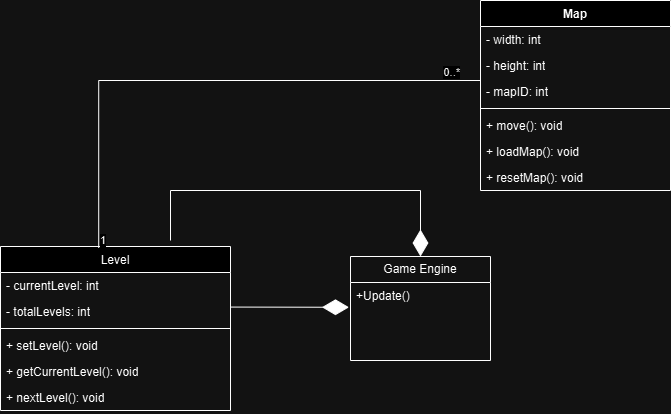

The diagram above was exported from draw.io. Its source (the exported page's mxGraphModel, read from the mxfile embedded in the PNG):
<mxGraphModel dx="1932" dy="1718" grid="1" gridSize="10" guides="1" tooltips="1" connect="1" arrows="1" fold="1" page="1" pageScale="1" pageWidth="827" pageHeight="1169" math="0" shadow="0">
  <root>
    <mxCell id="0" />
    <mxCell id="1" parent="0" />
    <mxCell id="wT4RwTwHWWwRhvSjAwFd-1" value="&lt;span style=&quot;font-weight: 400;&quot;&gt;&lt;font style=&quot;font-size: 12px;&quot;&gt;Level&lt;/font&gt;&lt;/span&gt;" style="swimlane;fontStyle=1;align=center;verticalAlign=top;childLayout=stackLayout;horizontal=1;startSize=26;horizontalStack=0;resizeParent=1;resizeParentMax=0;resizeLast=0;collapsible=1;marginBottom=0;whiteSpace=wrap;html=1;" vertex="1" parent="1">
      <mxGeometry x="-260" y="96" width="230" height="164" as="geometry" />
    </mxCell>
    <mxCell id="wT4RwTwHWWwRhvSjAwFd-2" value="&lt;font style=&quot;font-size: 12px;&quot;&gt;- currentLevel: int&lt;/font&gt;" style="text;strokeColor=none;fillColor=none;align=left;verticalAlign=top;spacingLeft=4;spacingRight=4;overflow=hidden;rotatable=0;points=[[0,0.5],[1,0.5]];portConstraint=eastwest;whiteSpace=wrap;html=1;" vertex="1" parent="wT4RwTwHWWwRhvSjAwFd-1">
      <mxGeometry y="26" width="230" height="26" as="geometry" />
    </mxCell>
    <mxCell id="wT4RwTwHWWwRhvSjAwFd-3" value="&lt;font style=&quot;font-size: 12px;&quot;&gt;- totalLevels: int&lt;/font&gt;" style="text;strokeColor=none;fillColor=none;align=left;verticalAlign=top;spacingLeft=4;spacingRight=4;overflow=hidden;rotatable=0;points=[[0,0.5],[1,0.5]];portConstraint=eastwest;whiteSpace=wrap;html=1;" vertex="1" parent="wT4RwTwHWWwRhvSjAwFd-1">
      <mxGeometry y="52" width="230" height="26" as="geometry" />
    </mxCell>
    <mxCell id="wT4RwTwHWWwRhvSjAwFd-4" value="" style="line;strokeWidth=1;fillColor=none;align=left;verticalAlign=middle;spacingTop=-1;spacingLeft=3;spacingRight=3;rotatable=0;labelPosition=right;points=[];portConstraint=eastwest;strokeColor=inherit;" vertex="1" parent="wT4RwTwHWWwRhvSjAwFd-1">
      <mxGeometry y="78" width="230" height="8" as="geometry" />
    </mxCell>
    <mxCell id="wT4RwTwHWWwRhvSjAwFd-5" value="&lt;font style=&quot;font-size: 12px;&quot;&gt;+ setLevel(): void&lt;/font&gt;" style="text;strokeColor=none;fillColor=none;align=left;verticalAlign=top;spacingLeft=4;spacingRight=4;overflow=hidden;rotatable=0;points=[[0,0.5],[1,0.5]];portConstraint=eastwest;whiteSpace=wrap;html=1;" vertex="1" parent="wT4RwTwHWWwRhvSjAwFd-1">
      <mxGeometry y="86" width="230" height="26" as="geometry" />
    </mxCell>
    <mxCell id="wT4RwTwHWWwRhvSjAwFd-6" value="&lt;font style=&quot;font-size: 12px;&quot;&gt;+ getCurrentLevel(): void&lt;/font&gt;" style="text;strokeColor=none;fillColor=none;align=left;verticalAlign=top;spacingLeft=4;spacingRight=4;overflow=hidden;rotatable=0;points=[[0,0.5],[1,0.5]];portConstraint=eastwest;whiteSpace=wrap;html=1;" vertex="1" parent="wT4RwTwHWWwRhvSjAwFd-1">
      <mxGeometry y="112" width="230" height="26" as="geometry" />
    </mxCell>
    <mxCell id="wT4RwTwHWWwRhvSjAwFd-7" value="&lt;font style=&quot;font-size: 12px;&quot;&gt;+ nextLevel(): void&lt;/font&gt;" style="text;strokeColor=none;fillColor=none;align=left;verticalAlign=top;spacingLeft=4;spacingRight=4;overflow=hidden;rotatable=0;points=[[0,0.5],[1,0.5]];portConstraint=eastwest;whiteSpace=wrap;html=1;" vertex="1" parent="wT4RwTwHWWwRhvSjAwFd-1">
      <mxGeometry y="138" width="230" height="26" as="geometry" />
    </mxCell>
    <mxCell id="wT4RwTwHWWwRhvSjAwFd-8" value="Game Engine" style="swimlane;fontStyle=0;childLayout=stackLayout;horizontal=1;startSize=26;fillColor=none;horizontalStack=0;resizeParent=1;resizeParentMax=0;resizeLast=0;collapsible=1;marginBottom=0;whiteSpace=wrap;html=1;" vertex="1" parent="1">
      <mxGeometry x="90" y="106" width="140" height="104" as="geometry" />
    </mxCell>
    <mxCell id="wT4RwTwHWWwRhvSjAwFd-9" value="+Update()" style="text;strokeColor=none;fillColor=none;align=left;verticalAlign=top;spacingLeft=4;spacingRight=4;overflow=hidden;rotatable=0;points=[[0,0.5],[1,0.5]];portConstraint=eastwest;whiteSpace=wrap;html=1;" vertex="1" parent="wT4RwTwHWWwRhvSjAwFd-8">
      <mxGeometry y="26" width="140" height="26" as="geometry" />
    </mxCell>
    <mxCell id="wT4RwTwHWWwRhvSjAwFd-10" value="" style="endArrow=diamondThin;endFill=1;endSize=24;html=1;rounded=0;entryX=-0.011;entryY=0.953;entryDx=0;entryDy=0;entryPerimeter=0;" edge="1" parent="wT4RwTwHWWwRhvSjAwFd-8" target="wT4RwTwHWWwRhvSjAwFd-9">
      <mxGeometry width="160" relative="1" as="geometry">
        <mxPoint x="-120" y="50.56999999999999" as="sourcePoint" />
        <mxPoint x="-3" y="51" as="targetPoint" />
      </mxGeometry>
    </mxCell>
    <mxCell id="wT4RwTwHWWwRhvSjAwFd-11" style="text;strokeColor=none;fillColor=none;align=left;verticalAlign=top;spacingLeft=4;spacingRight=4;overflow=hidden;rotatable=0;points=[[0,0.5],[1,0.5]];portConstraint=eastwest;whiteSpace=wrap;html=1;" vertex="1" parent="wT4RwTwHWWwRhvSjAwFd-8">
      <mxGeometry y="52" width="140" height="26" as="geometry" />
    </mxCell>
    <mxCell id="wT4RwTwHWWwRhvSjAwFd-12" style="text;strokeColor=none;fillColor=none;align=left;verticalAlign=top;spacingLeft=4;spacingRight=4;overflow=hidden;rotatable=0;points=[[0,0.5],[1,0.5]];portConstraint=eastwest;whiteSpace=wrap;html=1;" vertex="1" parent="wT4RwTwHWWwRhvSjAwFd-8">
      <mxGeometry y="78" width="140" height="26" as="geometry" />
    </mxCell>
    <mxCell id="wT4RwTwHWWwRhvSjAwFd-13" value="" style="endArrow=none;html=1;edgeStyle=orthogonalEdgeStyle;rounded=0;exitX=0.427;exitY=0.009;exitDx=0;exitDy=0;exitPerimeter=0;entryX=0;entryY=0.077;entryDx=0;entryDy=0;entryPerimeter=0;" edge="1" parent="1" source="wT4RwTwHWWwRhvSjAwFd-1" target="FeZK74HCd66-xVxUPo3C-4">
      <mxGeometry relative="1" as="geometry">
        <mxPoint x="-190" y="40" as="sourcePoint" />
        <mxPoint x="200" y="-85" as="targetPoint" />
      </mxGeometry>
    </mxCell>
    <mxCell id="wT4RwTwHWWwRhvSjAwFd-14" value="1" style="edgeLabel;resizable=0;html=1;align=left;verticalAlign=bottom;" connectable="0" vertex="1" parent="wT4RwTwHWWwRhvSjAwFd-13">
      <mxGeometry x="-1" relative="1" as="geometry" />
    </mxCell>
    <mxCell id="wT4RwTwHWWwRhvSjAwFd-17" value="" style="endArrow=diamondThin;endFill=1;endSize=24;html=1;rounded=0;entryX=0.5;entryY=0;entryDx=0;entryDy=0;" edge="1" parent="1" target="wT4RwTwHWWwRhvSjAwFd-8">
      <mxGeometry width="160" relative="1" as="geometry">
        <mxPoint x="-90" y="90" as="sourcePoint" />
        <mxPoint x="70" y="50" as="targetPoint" />
        <Array as="points">
          <mxPoint x="-90" y="40" />
          <mxPoint x="160" y="40" />
        </Array>
      </mxGeometry>
    </mxCell>
    <mxCell id="FeZK74HCd66-xVxUPo3C-1" value="Map" style="swimlane;fontStyle=1;align=center;verticalAlign=top;childLayout=stackLayout;horizontal=1;startSize=26;horizontalStack=0;resizeParent=1;resizeParentMax=0;resizeLast=0;collapsible=1;marginBottom=0;whiteSpace=wrap;html=1;" vertex="1" parent="1">
      <mxGeometry x="220" y="-150" width="190" height="190" as="geometry" />
    </mxCell>
    <mxCell id="FeZK74HCd66-xVxUPo3C-2" value="&lt;font style=&quot;font-size: 12px;&quot;&gt;- width: int&lt;/font&gt;" style="text;strokeColor=none;fillColor=none;align=left;verticalAlign=top;spacingLeft=4;spacingRight=4;overflow=hidden;rotatable=0;points=[[0,0.5],[1,0.5]];portConstraint=eastwest;whiteSpace=wrap;html=1;" vertex="1" parent="FeZK74HCd66-xVxUPo3C-1">
      <mxGeometry y="26" width="190" height="26" as="geometry" />
    </mxCell>
    <mxCell id="FeZK74HCd66-xVxUPo3C-3" value="&lt;font style=&quot;font-size: 12px;&quot;&gt;- height: int&lt;/font&gt;" style="text;strokeColor=none;fillColor=none;align=left;verticalAlign=top;spacingLeft=4;spacingRight=4;overflow=hidden;rotatable=0;points=[[0,0.5],[1,0.5]];portConstraint=eastwest;whiteSpace=wrap;html=1;" vertex="1" parent="FeZK74HCd66-xVxUPo3C-1">
      <mxGeometry y="52" width="190" height="26" as="geometry" />
    </mxCell>
    <mxCell id="FeZK74HCd66-xVxUPo3C-4" value="&lt;font style=&quot;font-size: 12px;&quot;&gt;- mapID: int&lt;/font&gt;" style="text;strokeColor=none;fillColor=none;align=left;verticalAlign=top;spacingLeft=4;spacingRight=4;overflow=hidden;rotatable=0;points=[[0,0.5],[1,0.5]];portConstraint=eastwest;whiteSpace=wrap;html=1;" vertex="1" parent="FeZK74HCd66-xVxUPo3C-1">
      <mxGeometry y="78" width="190" height="26" as="geometry" />
    </mxCell>
    <mxCell id="FeZK74HCd66-xVxUPo3C-5" value="" style="line;strokeWidth=1;fillColor=none;align=left;verticalAlign=middle;spacingTop=-1;spacingLeft=3;spacingRight=3;rotatable=0;labelPosition=right;points=[];portConstraint=eastwest;strokeColor=inherit;" vertex="1" parent="FeZK74HCd66-xVxUPo3C-1">
      <mxGeometry y="104" width="190" height="8" as="geometry" />
    </mxCell>
    <mxCell id="FeZK74HCd66-xVxUPo3C-6" value="&lt;font style=&quot;font-size: 12px;&quot;&gt;+ move(): void&lt;/font&gt;" style="text;strokeColor=none;fillColor=none;align=left;verticalAlign=top;spacingLeft=4;spacingRight=4;overflow=hidden;rotatable=0;points=[[0,0.5],[1,0.5]];portConstraint=eastwest;whiteSpace=wrap;html=1;" vertex="1" parent="FeZK74HCd66-xVxUPo3C-1">
      <mxGeometry y="112" width="190" height="26" as="geometry" />
    </mxCell>
    <mxCell id="FeZK74HCd66-xVxUPo3C-7" value="&lt;font style=&quot;font-size: 12px;&quot;&gt;+ loadMap(): void&lt;/font&gt;" style="text;strokeColor=none;fillColor=none;align=left;verticalAlign=top;spacingLeft=4;spacingRight=4;overflow=hidden;rotatable=0;points=[[0,0.5],[1,0.5]];portConstraint=eastwest;whiteSpace=wrap;html=1;" vertex="1" parent="FeZK74HCd66-xVxUPo3C-1">
      <mxGeometry y="138" width="190" height="26" as="geometry" />
    </mxCell>
    <mxCell id="FeZK74HCd66-xVxUPo3C-8" value="&lt;font style=&quot;font-size: 12px;&quot;&gt;+ resetMap(): void&lt;/font&gt;" style="text;strokeColor=none;fillColor=none;align=left;verticalAlign=top;spacingLeft=4;spacingRight=4;overflow=hidden;rotatable=0;points=[[0,0.5],[1,0.5]];portConstraint=eastwest;whiteSpace=wrap;html=1;" vertex="1" parent="FeZK74HCd66-xVxUPo3C-1">
      <mxGeometry y="164" width="190" height="26" as="geometry" />
    </mxCell>
    <mxCell id="FeZK74HCd66-xVxUPo3C-9" value="0..*" style="edgeLabel;resizable=0;html=1;align=right;verticalAlign=bottom;" connectable="0" vertex="1" parent="1">
      <mxGeometry x="200.00066152139385" y="-70.00000000000023" as="geometry" />
    </mxCell>
  </root>
</mxGraphModel>